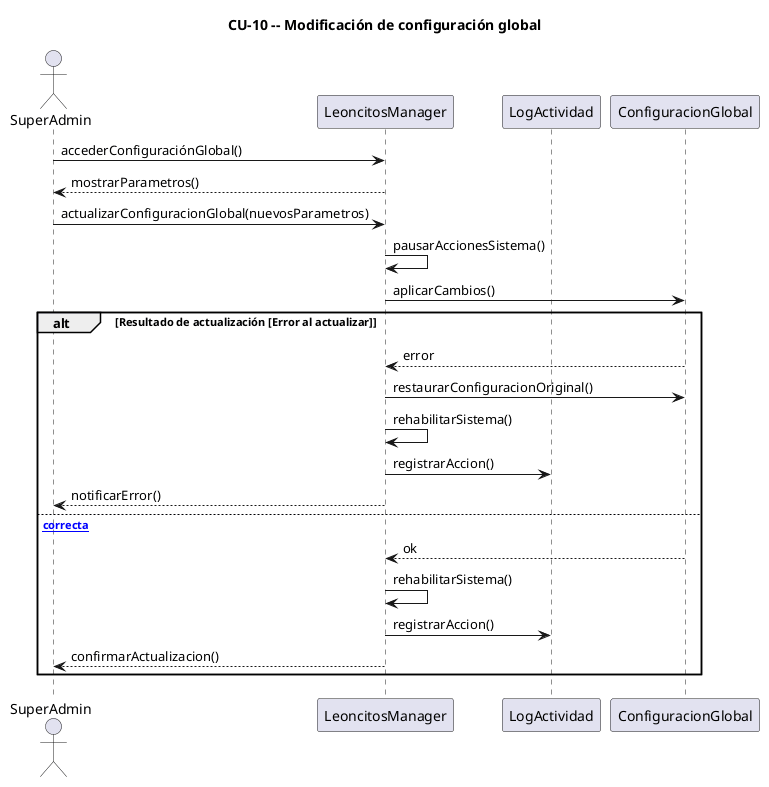

The diagram above was rendered by PlantUML. Its source (embedded in the PNG):
@startuml
title CU-10 -- Modificación de configuración global

actor "SuperAdmin"
participant "LeoncitosManager"
participant "LogActividad"
participant "ConfiguracionGlobal"

"SuperAdmin" -> "LeoncitosManager" : accederConfiguraciónGlobal()
"LeoncitosManager" --> "SuperAdmin" : mostrarParametros()
"SuperAdmin" -> "LeoncitosManager" : actualizarConfiguracionGlobal(nuevosParametros)
"LeoncitosManager" -> "LeoncitosManager" : pausarAccionesSistema()
"LeoncitosManager" -> "ConfiguracionGlobal" : aplicarCambios()

alt Resultado de actualización [Error al actualizar]
    "ConfiguracionGlobal" --> "LeoncitosManager" : error
    "LeoncitosManager" -> "ConfiguracionGlobal" : restaurarConfiguracionOriginal()
    "LeoncitosManager" -> "LeoncitosManager" : rehabilitarSistema()
    "LeoncitosManager" -> "LogActividad" : registrarAccion()
    "LeoncitosManager" --> "SuperAdmin" : notificarError()
else [Actualización correcta]
    "ConfiguracionGlobal" --> "LeoncitosManager" : ok
    "LeoncitosManager" -> "LeoncitosManager" : rehabilitarSistema()
    "LeoncitosManager" -> "LogActividad" : registrarAccion()
    "LeoncitosManager" --> "SuperAdmin" : confirmarActualizacion()
end

@enduml